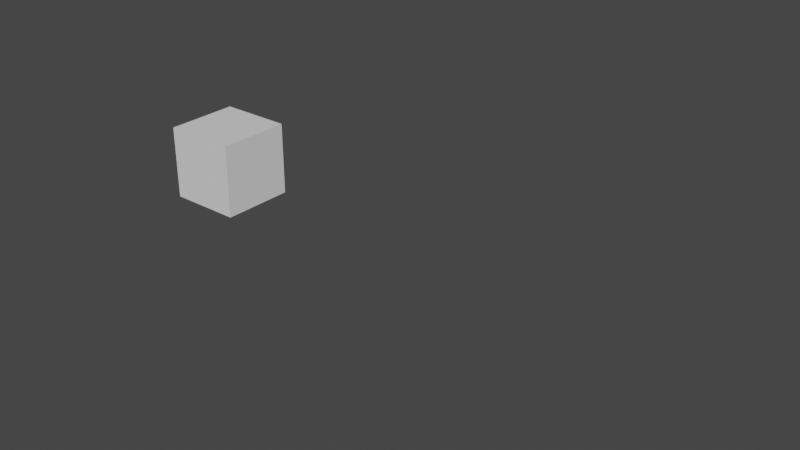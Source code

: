 # Source: campfire.blend  (saved by Blender 3.4.6; exported with 4.5.12 LTS)
import bpy
from mathutils import Matrix  # noqa: F401  (used for matrix-valued properties, if any)

bpy.ops.wm.read_factory_settings(use_empty=True)
scene = bpy.context.scene
scene.name = 'Scene'

# ---- collections
col_collection = bpy.data.collections.new('Collection'); scene.collection.children.link(col_collection)

# ---- materials (node trees are filled in below, after node groups)
mat_material_001 = bpy.data.materials.new('Material.001')
mat_material_001.use_transparent_shadow = False
mat_material_001.diffuse_color = (0.7605, 0.1785, 0.01284, 1.0)

# ---- material node trees
mat_material_001.use_nodes = True; mat_material_001.node_tree.nodes.clear()
_N = mat_material_001.node_tree.nodes; _L = mat_material_001.node_tree.links
n0 = _N.new('ShaderNodeBsdfPrincipled'); n0.name = 'Principled BSDF'; n0.location = (10, 300)
n0.distribution = 'GGX'
n0.subsurface_method = 'RANDOM_WALK_SKIN'
n0.inputs[3].default_value = 1.45
n0.inputs[27].default_value = (0.0, 0.0, 0.0, 1.0)
n0.inputs[28].default_value = 1.0
n1 = _N.new('ShaderNodeOutputMaterial'); n1.name = 'Material Output'; n1.location = (300, 300)
_L.new(n0.outputs[0], n1.inputs[0])
n1.is_active_output = True

# ---- world
world_world = bpy.data.worlds.new('World'); scene.world = world_world
world_world.use_nodes = True; world_world.node_tree.nodes.clear()
_N = world_world.node_tree.nodes; _L = world_world.node_tree.links
n0 = _N.new('ShaderNodeOutputWorld'); n0.name = 'World Output'; n0.location = (300, 300)
n1 = _N.new('ShaderNodeBackground'); n1.name = 'Background'; n1.location = (10, 300)
n1.inputs[0].default_value = (0.05088, 0.05088, 0.05088, 1.0)
_L.new(n1.outputs[0], n0.inputs[0])
n0.is_active_output = True
world_world.color = (0.05088, 0.05088, 0.05088)
world_world.use_sun_shadow = False
world_world.sun_shadow_jitter_overblur = 0.0

# ---- meshes
me_plane = bpy.data.meshes.new('Plane')
me_plane.from_pydata([(-0.2, -0.2, 0.0), (0.2, -0.2, 0.0), (-0.2, 0.2, 0.0), (0.2, 0.2, 0.0)], [], [(0, 1, 3, 2)])
_uv = me_plane.uv_layers.new(name='UVMap')
_uv.uv.foreach_set('vector', [0.0, 0.0, 1.0, 0.0, 1.0, 1.0, 0.0, 1.0])
me_plane.update()
me_cube_001 = bpy.data.meshes.new('Cube.001')
me_cube_001.from_pydata([(0.0483, 0.0483, 0.0483), (0.0483, 0.0483, -0.0483), (0.0483, -0.0483, 0.0483), (0.0483, -0.0483, -0.0483), (-0.0483, 0.0483, 0.0483), (-0.0483, 0.0483, -0.0483), (-0.0483, -0.0483, 0.0483), (-0.0483, -0.0483, -0.0483)], [], [(0, 1, 3, 2), (2, 3, 7, 6), (6, 7, 5, 4), (4, 5, 1, 0), (2, 6, 4, 0), (7, 3, 1, 5)])
_uv = me_cube_001.uv_layers.new(name='UVMap')
_uv.uv.foreach_set('vector', [0.375, 0.0, 0.625, 0.0, 0.625, 0.25, 0.375, 0.25, 0.375, 0.25, 0.625, 0.25, 0.625, 0.5, 0.375, 0.5, 0.375, 0.5, 0.625, 0.5, 0.625, 0.75, 0.375, 0.75, 0.375, 0.75, 0.625, 0.75, 0.625, 1.0, 0.375, 1.0, 0.125, 0.5, 0.375, 0.5, 0.375, 0.75, 0.125, 0.75, 0.625, 0.5, 0.875, 0.5, 0.875, 0.75, 0.625, 0.75])
me_cube_001.materials.append(mat_material_001)
me_cube_001.update()

# ---- objects
ob_plane = bpy.data.objects.new('Plane', me_plane)
ob_cube = bpy.data.objects.new('Cube', me_cube_001)

# ---- transforms, parenting, visibility, modifiers, constraints
ob_plane.location = (0.0, 0.0, 0.0)
ob_plane.show_instancer_for_render = False
ob_plane.show_instancer_for_viewport = False
_m = ob_plane.modifiers.new('ParticleSystem', 'PARTICLE_SYSTEM')
ob_cube.location = (-0.4195, 0.0, 0.0)

# ---- collection membership
col_collection.objects.link(ob_plane)
col_collection.objects.link(ob_cube)

# ---- scene / render settings (as saved in the file)
scene.frame_start = 1; scene.frame_end = 540; scene.frame_set(198)
scene.render.engine = 'BLENDER_EEVEE_NEXT'
scene.render.fps = 60
scene.cycles.sampling_pattern = 'TABULATED_SOBOL'
scene.cycles.use_light_tree = False
scene.view_settings.view_transform = 'Filmic'
bpy.context.view_layer.update()

# ---- added for rendering (the .blend has no active camera and no usable light): camera, sun
cam_auto = bpy.data.cameras.new('AutoCamera')
cam_auto.lens = 50.0
cam_auto.sensor_width = 36.0
cam_auto.clip_end = 1000.0
ob_auto_camera = bpy.data.objects.new('AutoCamera', cam_auto)
scene.collection.objects.link(ob_auto_camera)
ob_auto_camera.location = (0.591837, -0.870858, 0.580572)
ob_auto_camera.rotation_euler = (1.09748, -7.21219e-08, 0.694738)
scene.camera = ob_auto_camera
light_auto_sun = bpy.data.lights.new('AutoSun', 'SUN')
light_auto_sun.energy = 3.0
light_auto_sun.angle = 0.0523599
ob_auto_sun = bpy.data.objects.new('AutoSun', light_auto_sun)
scene.collection.objects.link(ob_auto_sun)
ob_auto_sun.rotation_euler = (0.872665, 0.174533, 0.523599)
bpy.context.view_layer.update()
